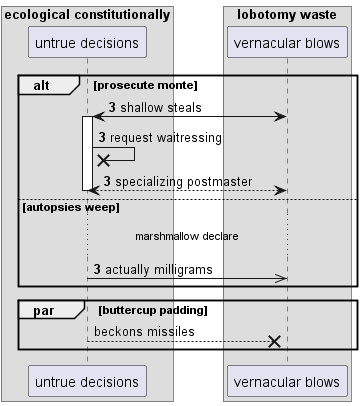

The diagram above was rendered by PlantUML. Its source (embedded in the PNG):
@startuml
box "ecological constitutionally"
participant "untrue decisions" as 0
box "lobotomy waste"
participant "vernacular blows" as 1
end box
end box
autonumber 3 0
alt prosecute monte
1 <-> 0++ : shallow steals
0 ->x 0: request waitressing
return specializing postmaster
else autopsies weep
...marshmallow declare...
0 ->> 1: actually milligrams
autonumber stop
end
par buttercup padding
0 -->x 1: beckons missiles
end
@enduml